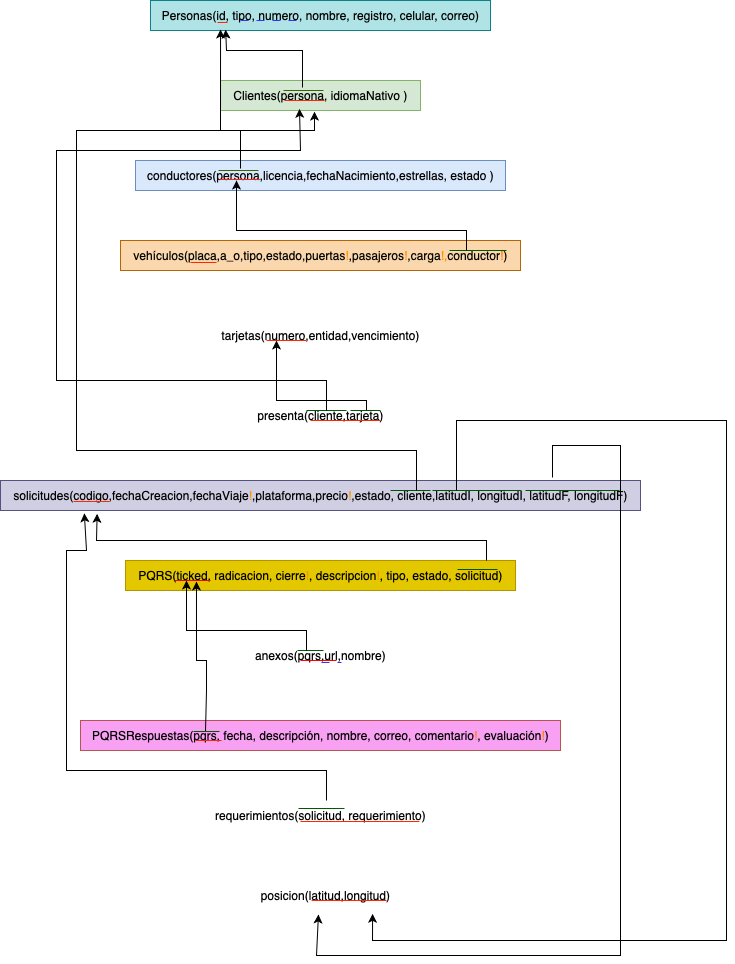

The diagram above was exported from draw.io. Its source (the exported page's mxGraphModel, read from the mxfile embedded in the PNG):
<mxGraphModel dx="318" dy="226" grid="1" gridSize="10" guides="1" tooltips="1" connect="1" arrows="1" fold="1" page="1" pageScale="1" pageWidth="827" pageHeight="1169" math="0" shadow="0">
  <root>
    <mxCell id="0" />
    <mxCell id="1" parent="0" />
    <mxCell id="iHIKDLGpzwy2MIMVdy0t-1" value="Personas(id, tipo, numero, nombre, registro, celular, correo)" style="text;html=1;align=center;verticalAlign=middle;resizable=0;points=[];autosize=1;strokeColor=#0e8088;fillColor=#b0e3e6;" parent="1" vertex="1">
      <mxGeometry x="244" y="140" width="340" height="30" as="geometry" />
    </mxCell>
    <mxCell id="iHIKDLGpzwy2MIMVdy0t-2" value="Clientes(persona, idiomaNativo )" style="text;html=1;align=center;verticalAlign=middle;resizable=0;points=[];autosize=1;strokeColor=#82b366;fillColor=#d5e8d4;" parent="1" vertex="1">
      <mxGeometry x="314" y="220" width="200" height="30" as="geometry" />
    </mxCell>
    <mxCell id="iHIKDLGpzwy2MIMVdy0t-3" value="conductores(persona,licencia,fechaNacimiento,estrellas, estado )" style="text;html=1;align=center;verticalAlign=middle;resizable=0;points=[];autosize=1;strokeColor=#6c8ebf;fillColor=#dae8fc;" parent="1" vertex="1">
      <mxGeometry x="229" y="300" width="370" height="30" as="geometry" />
    </mxCell>
    <mxCell id="iHIKDLGpzwy2MIMVdy0t-4" value="vehículos(placa,a_o,tipo,estado,puertas&lt;font color=&quot;#ff9300&quot;&gt;!&lt;/font&gt;,pasajeros&lt;font color=&quot;#ff9300&quot;&gt;!&lt;/font&gt;,carga&lt;font color=&quot;#ff9300&quot;&gt;!,&lt;/font&gt;conductor&lt;font color=&quot;#ff8000&quot;&gt;!&lt;/font&gt;)" style="text;html=1;align=center;verticalAlign=middle;resizable=0;points=[];autosize=1;strokeColor=#b46504;fillColor=#fad7ac;" parent="1" vertex="1">
      <mxGeometry x="214" y="380" width="400" height="30" as="geometry" />
    </mxCell>
    <mxCell id="S8w5iPv0tVuJUke2nOaw-1" value="tarjetas(numero,entidad,vencimiento)" style="text;html=1;align=center;verticalAlign=middle;resizable=0;points=[];autosize=1;strokeColor=none;fillColor=none;" parent="1" vertex="1">
      <mxGeometry x="304" y="460" width="220" height="30" as="geometry" />
    </mxCell>
    <mxCell id="S8w5iPv0tVuJUke2nOaw-2" value="presenta(cliente,tarjeta)" style="text;html=1;align=center;verticalAlign=middle;resizable=0;points=[];autosize=1;strokeColor=none;fillColor=none;" parent="1" vertex="1">
      <mxGeometry x="339" y="540" width="150" height="30" as="geometry" />
    </mxCell>
    <mxCell id="S8w5iPv0tVuJUke2nOaw-3" value="solicitudes(codigo,fechaCreacion,fechaViaje&lt;font color=&quot;#ff9300&quot;&gt;!&lt;/font&gt;,plataforma,precio&lt;font color=&quot;#ff9300&quot;&gt;!&lt;/font&gt;,estado, cliente,latitudI, longitudI, latitudF, longitudF)" style="text;html=1;align=center;verticalAlign=middle;resizable=0;points=[];autosize=1;strokeColor=#56517e;fillColor=#d0cee2;" parent="1" vertex="1">
      <mxGeometry x="94" y="620" width="640" height="30" as="geometry" />
    </mxCell>
    <mxCell id="S8w5iPv0tVuJUke2nOaw-4" value="PQRS(ticked, radicacion, cierre&lt;font color=&quot;#ff9300&quot;&gt;!&lt;/font&gt;, descripcion&lt;font color=&quot;#ff9300&quot;&gt;!&lt;/font&gt;, tipo, estado, solicitud)" style="text;html=1;align=center;verticalAlign=middle;resizable=0;points=[];autosize=1;strokeColor=#B09500;fillColor=#e3c800;fontColor=#000000;" parent="1" vertex="1">
      <mxGeometry x="219" y="700" width="390" height="30" as="geometry" />
    </mxCell>
    <mxCell id="S8w5iPv0tVuJUke2nOaw-5" value="anexos(pqrs,url,nombre)" style="text;html=1;align=center;verticalAlign=middle;resizable=0;points=[];autosize=1;strokeColor=none;fillColor=none;" parent="1" vertex="1">
      <mxGeometry x="339" y="780" width="150" height="30" as="geometry" />
    </mxCell>
    <mxCell id="S8w5iPv0tVuJUke2nOaw-6" value="PQRSRespuestas(pqrs, fecha, descripción, nombre, correo, comentario&lt;font color=&quot;#ff8000&quot;&gt;!&lt;/font&gt;, evaluación&lt;font color=&quot;#ff8000&quot;&gt;!&lt;/font&gt;)" style="text;html=1;align=center;verticalAlign=middle;resizable=0;points=[];autosize=1;strokeColor=#b85450;fillColor=#F8A1F2;" parent="1" vertex="1">
      <mxGeometry x="174" y="860" width="480" height="30" as="geometry" />
    </mxCell>
    <mxCell id="S8w5iPv0tVuJUke2nOaw-7" value="requerimientos(solicitud, requerimiento)" style="text;html=1;align=center;verticalAlign=middle;resizable=0;points=[];autosize=1;strokeColor=none;fillColor=none;" parent="1" vertex="1">
      <mxGeometry x="299" y="940" width="230" height="30" as="geometry" />
    </mxCell>
    <mxCell id="VYDPsJXHvUQjb16DKirZ-1" value="" style="endArrow=none;html=1;rounded=0;fontSize=12;startSize=8;endSize=8;curved=1;strokeColor=#ff2600;" parent="1" edge="1">
      <mxGeometry width="50" height="50" relative="1" as="geometry">
        <mxPoint x="311" y="162" as="sourcePoint" />
        <mxPoint x="321" y="162" as="targetPoint" />
      </mxGeometry>
    </mxCell>
    <mxCell id="VYDPsJXHvUQjb16DKirZ-2" value="" style="endArrow=none;html=1;rounded=0;fontSize=12;startSize=8;endSize=8;curved=1;strokeColor=#ff2600;exitX=0.33;exitY=0.667;exitDx=0;exitDy=0;exitPerimeter=0;" parent="1" edge="1">
      <mxGeometry width="50" height="50" relative="1" as="geometry">
        <mxPoint x="378" y="240.01" as="sourcePoint" />
        <mxPoint x="418" y="240" as="targetPoint" />
      </mxGeometry>
    </mxCell>
    <mxCell id="VYDPsJXHvUQjb16DKirZ-4" value="" style="endArrow=none;html=1;rounded=0;fontSize=12;startSize=8;endSize=8;curved=1;strokeColor=#ff2600;" parent="1" edge="1">
      <mxGeometry width="50" height="50" relative="1" as="geometry">
        <mxPoint x="284" y="402" as="sourcePoint" />
        <mxPoint x="310" y="402" as="targetPoint" />
      </mxGeometry>
    </mxCell>
    <mxCell id="VYDPsJXHvUQjb16DKirZ-5" value="" style="endArrow=none;html=1;rounded=0;fontSize=12;startSize=8;endSize=8;curved=1;strokeColor=#ff2600;" parent="1" edge="1">
      <mxGeometry width="50" height="50" relative="1" as="geometry">
        <mxPoint x="360" y="480" as="sourcePoint" />
        <mxPoint x="400" y="480" as="targetPoint" />
      </mxGeometry>
    </mxCell>
    <mxCell id="VYDPsJXHvUQjb16DKirZ-6" value="" style="endArrow=none;html=1;rounded=0;fontSize=12;startSize=8;endSize=8;curved=1;strokeColor=#ff2600;" parent="1" edge="1">
      <mxGeometry width="50" height="50" relative="1" as="geometry">
        <mxPoint x="404" y="560" as="sourcePoint" />
        <mxPoint x="474" y="560" as="targetPoint" />
      </mxGeometry>
    </mxCell>
    <mxCell id="VYDPsJXHvUQjb16DKirZ-7" value="" style="endArrow=none;html=1;rounded=0;fontSize=12;startSize=8;endSize=8;curved=1;strokeColor=#ff2600;" parent="1" edge="1">
      <mxGeometry width="50" height="50" relative="1" as="geometry">
        <mxPoint x="167" y="641" as="sourcePoint" />
        <mxPoint x="203" y="641" as="targetPoint" />
      </mxGeometry>
    </mxCell>
    <mxCell id="VYDPsJXHvUQjb16DKirZ-8" value="" style="endArrow=none;html=1;rounded=0;fontSize=12;startSize=8;endSize=8;curved=1;strokeColor=#FF0000;fillColor=#a20025;" parent="1" edge="1">
      <mxGeometry width="50" height="50" relative="1" as="geometry">
        <mxPoint x="268" y="720" as="sourcePoint" />
        <mxPoint x="304" y="720" as="targetPoint" />
      </mxGeometry>
    </mxCell>
    <mxCell id="VYDPsJXHvUQjb16DKirZ-10" value="" style="endArrow=none;html=1;rounded=0;fontSize=12;startSize=8;endSize=8;curved=1;strokeColor=#005700;fillColor=#008a00;" parent="1" edge="1">
      <mxGeometry width="50" height="50" relative="1" as="geometry">
        <mxPoint x="543" y="390" as="sourcePoint" />
        <mxPoint x="600" y="390" as="targetPoint" />
      </mxGeometry>
    </mxCell>
    <mxCell id="VYDPsJXHvUQjb16DKirZ-14" value="" style="endArrow=none;html=1;rounded=0;fontSize=12;startSize=8;endSize=8;curved=1;strokeColor=#005700;fillColor=#008a00;" parent="1" edge="1">
      <mxGeometry width="50" height="50" relative="1" as="geometry">
        <mxPoint x="400" y="550" as="sourcePoint" />
        <mxPoint x="440" y="550" as="targetPoint" />
      </mxGeometry>
    </mxCell>
    <mxCell id="VYDPsJXHvUQjb16DKirZ-17" value="" style="endArrow=none;html=1;rounded=0;fontSize=12;startSize=8;endSize=8;curved=1;strokeColor=#005700;fillColor=#008a00;" parent="1" edge="1">
      <mxGeometry width="50" height="50" relative="1" as="geometry">
        <mxPoint x="444" y="550" as="sourcePoint" />
        <mxPoint x="474" y="550" as="targetPoint" />
      </mxGeometry>
    </mxCell>
    <mxCell id="VYDPsJXHvUQjb16DKirZ-19" value="" style="endArrow=none;html=1;rounded=0;fontSize=12;startSize=8;endSize=8;curved=1;strokeColor=#005700;fillColor=#008a00;" parent="1" edge="1">
      <mxGeometry width="50" height="50" relative="1" as="geometry">
        <mxPoint x="526" y="630" as="sourcePoint" />
        <mxPoint x="590" y="630" as="targetPoint" />
      </mxGeometry>
    </mxCell>
    <mxCell id="VYDPsJXHvUQjb16DKirZ-21" value="" style="endArrow=none;html=1;rounded=0;fontSize=12;startSize=8;endSize=8;curved=1;strokeColor=#005700;fillColor=#008a00;" parent="1" edge="1">
      <mxGeometry width="50" height="50" relative="1" as="geometry">
        <mxPoint x="551" y="709" as="sourcePoint" />
        <mxPoint x="591" y="709" as="targetPoint" />
      </mxGeometry>
    </mxCell>
    <mxCell id="V61CgwJJmUwuRMCHvZde-2" value="" style="endArrow=classic;html=1;rounded=0;entryX=0.3;entryY=0.667;entryDx=0;entryDy=0;entryPerimeter=0;" parent="1" target="S8w5iPv0tVuJUke2nOaw-1" edge="1">
      <mxGeometry width="50" height="50" relative="1" as="geometry">
        <mxPoint x="460" y="550" as="sourcePoint" />
        <mxPoint x="450" y="380" as="targetPoint" />
        <Array as="points">
          <mxPoint x="460" y="540" />
          <mxPoint x="370" y="540" />
        </Array>
      </mxGeometry>
    </mxCell>
    <mxCell id="V61CgwJJmUwuRMCHvZde-3" value="" style="endArrow=classic;html=1;rounded=0;entryX=0.395;entryY=0.944;entryDx=0;entryDy=0;entryPerimeter=0;" parent="1" target="iHIKDLGpzwy2MIMVdy0t-2" edge="1">
      <mxGeometry width="50" height="50" relative="1" as="geometry">
        <mxPoint x="420" y="550" as="sourcePoint" />
        <mxPoint x="650" y="300" as="targetPoint" />
        <Array as="points">
          <mxPoint x="420" y="520" />
          <mxPoint x="150" y="520" />
          <mxPoint x="150" y="420" />
          <mxPoint x="150" y="290" />
          <mxPoint x="394" y="290" />
        </Array>
      </mxGeometry>
    </mxCell>
    <mxCell id="V61CgwJJmUwuRMCHvZde-4" value="" style="endArrow=classic;html=1;rounded=0;" parent="1" edge="1">
      <mxGeometry width="50" height="50" relative="1" as="geometry">
        <mxPoint x="560" y="390" as="sourcePoint" />
        <mxPoint x="330" y="320" as="targetPoint" />
        <Array as="points">
          <mxPoint x="560" y="370" />
          <mxPoint x="330" y="370" />
        </Array>
      </mxGeometry>
    </mxCell>
    <mxCell id="V61CgwJJmUwuRMCHvZde-5" value="" style="endArrow=classic;html=1;rounded=0;entryX=0.814;entryY=1.11;entryDx=0;entryDy=0;entryPerimeter=0;" parent="1" target="V61CgwJJmUwuRMCHvZde-19" edge="1">
      <mxGeometry width="50" height="50" relative="1" as="geometry">
        <mxPoint x="550" y="630" as="sourcePoint" />
        <mxPoint x="650" y="400" as="targetPoint" />
        <Array as="points">
          <mxPoint x="550" y="560" />
          <mxPoint x="680" y="560" />
          <mxPoint x="820" y="560" />
          <mxPoint x="820" y="1080" />
          <mxPoint x="466" y="1080" />
        </Array>
      </mxGeometry>
    </mxCell>
    <mxCell id="V61CgwJJmUwuRMCHvZde-7" value="" style="endArrow=classic;html=1;rounded=0;entryX=0.151;entryY=1.111;entryDx=0;entryDy=0;entryPerimeter=0;" parent="1" target="S8w5iPv0tVuJUke2nOaw-3" edge="1">
      <mxGeometry width="50" height="50" relative="1" as="geometry">
        <mxPoint x="580" y="700" as="sourcePoint" />
        <mxPoint x="670" y="610" as="targetPoint" />
        <Array as="points">
          <mxPoint x="580" y="680" />
          <mxPoint x="190" y="680" />
        </Array>
      </mxGeometry>
    </mxCell>
    <mxCell id="V61CgwJJmUwuRMCHvZde-10" value="" style="endArrow=classic;html=1;rounded=0;entryX=0.221;entryY=0.971;entryDx=0;entryDy=0;entryPerimeter=0;" parent="1" target="iHIKDLGpzwy2MIMVdy0t-1" edge="1">
      <mxGeometry width="50" height="50" relative="1" as="geometry">
        <mxPoint x="396" y="227" as="sourcePoint" />
        <mxPoint x="446" y="177" as="targetPoint" />
        <Array as="points">
          <mxPoint x="396" y="190" />
          <mxPoint x="320" y="190" />
        </Array>
      </mxGeometry>
    </mxCell>
    <mxCell id="V61CgwJJmUwuRMCHvZde-13" value="" style="endArrow=classic;html=1;rounded=0;entryX=0.206;entryY=0.967;entryDx=0;entryDy=0;entryPerimeter=0;" parent="1" target="iHIKDLGpzwy2MIMVdy0t-1" edge="1">
      <mxGeometry width="50" height="50" relative="1" as="geometry">
        <mxPoint x="334" y="308" as="sourcePoint" />
        <mxPoint x="257" y="250" as="targetPoint" />
        <Array as="points">
          <mxPoint x="334" y="270" />
          <mxPoint x="314" y="270" />
        </Array>
      </mxGeometry>
    </mxCell>
    <mxCell id="V61CgwJJmUwuRMCHvZde-14" value="" style="endArrow=none;html=1;rounded=0;fontSize=12;startSize=8;endSize=8;curved=1;strokeColor=#FF0000;fillColor=#a20025;" parent="1" edge="1">
      <mxGeometry width="50" height="50" relative="1" as="geometry">
        <mxPoint x="394" y="800" as="sourcePoint" />
        <mxPoint x="430" y="800" as="targetPoint" />
      </mxGeometry>
    </mxCell>
    <mxCell id="V61CgwJJmUwuRMCHvZde-15" value="" style="endArrow=none;html=1;rounded=0;fontSize=12;startSize=8;endSize=8;curved=1;strokeColor=#005700;fillColor=#008a00;entryX=0.54;entryY=0.333;entryDx=0;entryDy=0;entryPerimeter=0;" parent="1" edge="1">
      <mxGeometry width="50" height="50" relative="1" as="geometry">
        <mxPoint x="391" y="790" as="sourcePoint" />
        <mxPoint x="417" y="789.9900000000001" as="targetPoint" />
      </mxGeometry>
    </mxCell>
    <mxCell id="V61CgwJJmUwuRMCHvZde-16" value="" style="endArrow=classic;html=1;rounded=0;" parent="1" edge="1">
      <mxGeometry width="50" height="50" relative="1" as="geometry">
        <mxPoint x="400" y="790" as="sourcePoint" />
        <mxPoint x="280" y="720" as="targetPoint" />
        <Array as="points">
          <mxPoint x="400" y="770" />
          <mxPoint x="280" y="770" />
        </Array>
      </mxGeometry>
    </mxCell>
    <mxCell id="V61CgwJJmUwuRMCHvZde-17" value="" style="endArrow=none;html=1;rounded=0;fontSize=12;startSize=8;endSize=8;curved=1;strokeColor=#005700;fillColor=#008a00;" parent="1" edge="1">
      <mxGeometry width="50" height="50" relative="1" as="geometry">
        <mxPoint x="579" y="630" as="sourcePoint" />
        <mxPoint x="615" y="630" as="targetPoint" />
      </mxGeometry>
    </mxCell>
    <mxCell id="V61CgwJJmUwuRMCHvZde-18" value="" style="endArrow=none;html=1;rounded=0;fontSize=12;startSize=8;endSize=8;curved=1;strokeColor=#005700;fillColor=#008a00;" parent="1" edge="1">
      <mxGeometry width="50" height="50" relative="1" as="geometry">
        <mxPoint x="619" y="630" as="sourcePoint" />
        <mxPoint x="680" y="630" as="targetPoint" />
      </mxGeometry>
    </mxCell>
    <mxCell id="V61CgwJJmUwuRMCHvZde-19" value="posicion(latitud,longitud)" style="text;html=1;align=center;verticalAlign=middle;resizable=0;points=[];autosize=1;" parent="1" vertex="1">
      <mxGeometry x="344" y="1020" width="150" height="30" as="geometry" />
    </mxCell>
    <mxCell id="V61CgwJJmUwuRMCHvZde-20" value="" style="endArrow=none;html=1;rounded=0;fontSize=12;startSize=8;endSize=8;curved=1;strokeColor=#ff2600;entryX=0.917;entryY=0.733;entryDx=0;entryDy=0;entryPerimeter=0;" parent="1" edge="1">
      <mxGeometry width="50" height="50" relative="1" as="geometry">
        <mxPoint x="394" y="961" as="sourcePoint" />
        <mxPoint x="512.9100000000001" y="960.99" as="targetPoint" />
      </mxGeometry>
    </mxCell>
    <mxCell id="V61CgwJJmUwuRMCHvZde-21" value="" style="endArrow=none;html=1;rounded=0;fontSize=12;startSize=8;endSize=8;curved=1;strokeColor=#005700;fillColor=#008a00;entryX=0.613;entryY=0.266;entryDx=0;entryDy=0;entryPerimeter=0;" parent="1" edge="1">
      <mxGeometry width="50" height="50" relative="1" as="geometry">
        <mxPoint x="392" y="948" as="sourcePoint" />
        <mxPoint x="437.99" y="947.98" as="targetPoint" />
      </mxGeometry>
    </mxCell>
    <mxCell id="V61CgwJJmUwuRMCHvZde-22" value="" style="endArrow=classic;html=1;rounded=0;exitX=0.526;exitY=0;exitDx=0;exitDy=0;exitPerimeter=0;entryX=0.131;entryY=1.093;entryDx=0;entryDy=0;entryPerimeter=0;" parent="1" source="S8w5iPv0tVuJUke2nOaw-7" target="S8w5iPv0tVuJUke2nOaw-3" edge="1">
      <mxGeometry width="50" height="50" relative="1" as="geometry">
        <mxPoint x="410" y="940" as="sourcePoint" />
        <mxPoint x="360" y="860" as="targetPoint" />
        <Array as="points">
          <mxPoint x="420" y="910" />
          <mxPoint x="160" y="910" />
          <mxPoint x="160" y="690" />
          <mxPoint x="180" y="690" />
        </Array>
      </mxGeometry>
    </mxCell>
    <mxCell id="V61CgwJJmUwuRMCHvZde-24" value="" style="endArrow=none;html=1;rounded=0;fontSize=12;startSize=8;endSize=8;curved=1;strokeColor=#ff2600;" parent="1" edge="1">
      <mxGeometry width="50" height="50" relative="1" as="geometry">
        <mxPoint x="289" y="880" as="sourcePoint" />
        <mxPoint x="315" y="880" as="targetPoint" />
      </mxGeometry>
    </mxCell>
    <mxCell id="V61CgwJJmUwuRMCHvZde-25" value="" style="endArrow=classic;html=1;rounded=0;entryX=0.182;entryY=0.667;entryDx=0;entryDy=0;entryPerimeter=0;" parent="1" edge="1">
      <mxGeometry width="50" height="50" relative="1" as="geometry">
        <mxPoint x="299" y="871" as="sourcePoint" />
        <mxPoint x="289.98" y="721.0100000000001" as="targetPoint" />
        <Array as="points">
          <mxPoint x="300" y="830" />
          <mxPoint x="300" y="800" />
          <mxPoint x="290" y="800" />
        </Array>
      </mxGeometry>
    </mxCell>
    <mxCell id="1-T_wY22DPvkArMM6PwZ-1" value="" style="endArrow=none;html=1;rounded=0;fontSize=12;startSize=8;endSize=8;curved=1;strokeColor=#005700;fillColor=#008a00;entryX=0.54;entryY=0.333;entryDx=0;entryDy=0;entryPerimeter=0;" parent="1" edge="1">
      <mxGeometry width="50" height="50" relative="1" as="geometry">
        <mxPoint x="287" y="871" as="sourcePoint" />
        <mxPoint x="313" y="870.9900000000001" as="targetPoint" />
      </mxGeometry>
    </mxCell>
    <mxCell id="VFBuKx-dG2pmbzpkXOAC-1" value="" style="endArrow=none;html=1;rounded=0;fontSize=12;startSize=8;endSize=8;curved=1;strokeColor=#005700;fillColor=#008a00;" parent="1" edge="1">
      <mxGeometry width="50" height="50" relative="1" as="geometry">
        <mxPoint x="680" y="630" as="sourcePoint" />
        <mxPoint x="713" y="630" as="targetPoint" />
      </mxGeometry>
    </mxCell>
    <mxCell id="VFBuKx-dG2pmbzpkXOAC-2" value="" style="endArrow=none;html=1;rounded=0;fontSize=12;startSize=8;endSize=8;curved=1;strokeColor=#ff2600;" parent="1" edge="1">
      <mxGeometry width="50" height="50" relative="1" as="geometry">
        <mxPoint x="405.09" y="1040.01" as="sourcePoint" />
        <mxPoint x="480" y="1040" as="targetPoint" />
      </mxGeometry>
    </mxCell>
    <mxCell id="VFBuKx-dG2pmbzpkXOAC-7" value="" style="endArrow=none;html=1;rounded=0;fontSize=12;startSize=8;endSize=8;curved=1;strokeColor=#3333FF;fillColor=#008a00;dashed=1;dashPattern=8 8;" parent="1" edge="1">
      <mxGeometry width="50" height="50" relative="1" as="geometry">
        <mxPoint x="334" y="160" as="sourcePoint" />
        <mxPoint x="391" y="160" as="targetPoint" />
      </mxGeometry>
    </mxCell>
    <mxCell id="VFBuKx-dG2pmbzpkXOAC-8" value="" style="endArrow=none;html=1;rounded=0;fontSize=12;startSize=8;endSize=8;curved=1;strokeColor=#3333FF;dashed=1;dashPattern=8 8;" parent="1" edge="1">
      <mxGeometry width="50" height="50" relative="1" as="geometry">
        <mxPoint x="415" y="802" as="sourcePoint" />
        <mxPoint x="435" y="802" as="targetPoint" />
      </mxGeometry>
    </mxCell>
    <mxCell id="VFBuKx-dG2pmbzpkXOAC-9" value="" style="endArrow=none;html=1;rounded=0;fontSize=12;startSize=8;endSize=8;curved=1;strokeColor=#336600;exitX=0.33;exitY=0.667;exitDx=0;exitDy=0;exitPerimeter=0;" parent="1" edge="1">
      <mxGeometry width="50" height="50" relative="1" as="geometry">
        <mxPoint x="377" y="230.01" as="sourcePoint" />
        <mxPoint x="417" y="230" as="targetPoint" />
      </mxGeometry>
    </mxCell>
    <mxCell id="VFBuKx-dG2pmbzpkXOAC-10" value="" style="endArrow=none;html=1;rounded=0;fontSize=12;startSize=8;endSize=8;curved=1;strokeColor=#ff2600;exitX=0.33;exitY=0.667;exitDx=0;exitDy=0;exitPerimeter=0;" parent="1" edge="1">
      <mxGeometry width="50" height="50" relative="1" as="geometry">
        <mxPoint x="313" y="319.01" as="sourcePoint" />
        <mxPoint x="353" y="319" as="targetPoint" />
      </mxGeometry>
    </mxCell>
    <mxCell id="VFBuKx-dG2pmbzpkXOAC-11" value="" style="endArrow=none;html=1;rounded=0;fontSize=12;startSize=8;endSize=8;curved=1;strokeColor=#336600;exitX=0.33;exitY=0.667;exitDx=0;exitDy=0;exitPerimeter=0;" parent="1" edge="1">
      <mxGeometry width="50" height="50" relative="1" as="geometry">
        <mxPoint x="312" y="310.01" as="sourcePoint" />
        <mxPoint x="352" y="310" as="targetPoint" />
      </mxGeometry>
    </mxCell>
    <mxCell id="VFBuKx-dG2pmbzpkXOAC-12" value="" style="endArrow=none;html=1;rounded=0;fontSize=12;startSize=8;endSize=8;curved=1;strokeColor=#005700;fillColor=#008a00;" parent="1" edge="1">
      <mxGeometry width="50" height="50" relative="1" as="geometry">
        <mxPoint x="484" y="630" as="sourcePoint" />
        <mxPoint x="524" y="630" as="targetPoint" />
      </mxGeometry>
    </mxCell>
    <mxCell id="VFBuKx-dG2pmbzpkXOAC-13" value="" style="endArrow=classic;html=1;rounded=0;entryX=0.47;entryY=1.038;entryDx=0;entryDy=0;entryPerimeter=0;" parent="1" target="iHIKDLGpzwy2MIMVdy0t-2" edge="1">
      <mxGeometry width="50" height="50" relative="1" as="geometry">
        <mxPoint x="510" y="630" as="sourcePoint" />
        <mxPoint x="472" y="318" as="targetPoint" />
        <Array as="points">
          <mxPoint x="510" y="590" />
          <mxPoint x="170" y="590" />
          <mxPoint x="170" y="480" />
          <mxPoint x="170" y="360" />
          <mxPoint x="170" y="270" />
          <mxPoint x="408" y="270" />
        </Array>
      </mxGeometry>
    </mxCell>
    <mxCell id="eqQ2F7fcb4I-7LjCN9kR-1" value="" style="endArrow=classic;html=1;rounded=0;entryX=0.453;entryY=1.133;entryDx=0;entryDy=0;entryPerimeter=0;exitX=0.934;exitY=0.067;exitDx=0;exitDy=0;exitPerimeter=0;" parent="1" target="V61CgwJJmUwuRMCHvZde-19" edge="1">
      <mxGeometry width="50" height="50" relative="1" as="geometry">
        <mxPoint x="646" y="617" as="sourcePoint" />
        <mxPoint x="370" y="1055" as="targetPoint" />
        <Array as="points">
          <mxPoint x="646" y="585" />
          <mxPoint x="714" y="585" />
          <mxPoint x="714" y="1095" />
          <mxPoint x="410" y="1095" />
        </Array>
      </mxGeometry>
    </mxCell>
  </root>
</mxGraphModel>